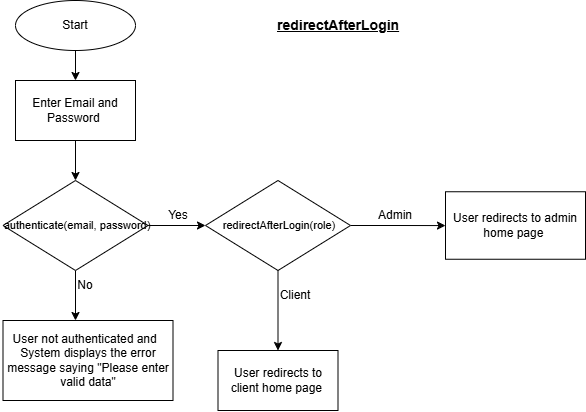

The diagram above was exported from draw.io. Its source (the exported page's mxGraphModel, read from the mxfile embedded in the PNG):
<mxGraphModel dx="852" dy="498" grid="1" gridSize="10" guides="1" tooltips="1" connect="1" arrows="1" fold="1" page="1" pageScale="1" pageWidth="827" pageHeight="1169" math="0" shadow="0">
  <root>
    <mxCell id="WIyWlLk6GJQsqaUBKTNV-0" />
    <mxCell id="WIyWlLk6GJQsqaUBKTNV-1" parent="WIyWlLk6GJQsqaUBKTNV-0" />
    <mxCell id="dvCTu5K_hgBG9zN6fylG-3" edge="1" parent="WIyWlLk6GJQsqaUBKTNV-1" source="dvCTu5K_hgBG9zN6fylG-1" style="edgeStyle=orthogonalEdgeStyle;rounded=0;orthogonalLoop=1;jettySize=auto;html=1;exitX=0.5;exitY=1;exitDx=0;exitDy=0;">
      <mxGeometry relative="1" as="geometry">
        <mxPoint x="240" y="110" as="targetPoint" />
      </mxGeometry>
    </mxCell>
    <mxCell id="dvCTu5K_hgBG9zN6fylG-1" parent="WIyWlLk6GJQsqaUBKTNV-1" style="ellipse;whiteSpace=wrap;html=1;" value="Start" vertex="1">
      <mxGeometry height="50" width="120" x="180" y="30" as="geometry" />
    </mxCell>
    <mxCell id="dvCTu5K_hgBG9zN6fylG-5" edge="1" parent="WIyWlLk6GJQsqaUBKTNV-1" source="dvCTu5K_hgBG9zN6fylG-4" style="edgeStyle=orthogonalEdgeStyle;rounded=0;orthogonalLoop=1;jettySize=auto;html=1;exitX=0.5;exitY=1;exitDx=0;exitDy=0;" target="dvCTu5K_hgBG9zN6fylG-6">
      <mxGeometry relative="1" as="geometry">
        <mxPoint x="240" y="210" as="targetPoint" />
      </mxGeometry>
    </mxCell>
    <mxCell id="dvCTu5K_hgBG9zN6fylG-4" parent="WIyWlLk6GJQsqaUBKTNV-1" style="rounded=0;whiteSpace=wrap;html=1;" value="Enter Email and Password&amp;nbsp;" vertex="1">
      <mxGeometry height="60" width="120" x="180" y="110" as="geometry" />
    </mxCell>
    <mxCell id="dvCTu5K_hgBG9zN6fylG-7" edge="1" parent="WIyWlLk6GJQsqaUBKTNV-1" source="dvCTu5K_hgBG9zN6fylG-6" style="edgeStyle=orthogonalEdgeStyle;rounded=0;orthogonalLoop=1;jettySize=auto;html=1;exitX=1;exitY=0.5;exitDx=0;exitDy=0;">
      <mxGeometry relative="1" as="geometry">
        <mxPoint x="370" y="255" as="targetPoint" />
      </mxGeometry>
    </mxCell>
    <mxCell id="dvCTu5K_hgBG9zN6fylG-8" edge="1" parent="WIyWlLk6GJQsqaUBKTNV-1" source="dvCTu5K_hgBG9zN6fylG-6" style="edgeStyle=orthogonalEdgeStyle;rounded=0;orthogonalLoop=1;jettySize=auto;html=1;exitX=0.5;exitY=1;exitDx=0;exitDy=0;">
      <mxGeometry relative="1" as="geometry">
        <mxPoint x="240" y="350" as="targetPoint" />
      </mxGeometry>
    </mxCell>
    <mxCell id="dvCTu5K_hgBG9zN6fylG-6" parent="WIyWlLk6GJQsqaUBKTNV-1" style="rhombus;whiteSpace=wrap;html=1;" value="&lt;span style=&quot;font-size: 11px; text-align: left; white-space: nowrap;&quot;&gt;&amp;nbsp;authenticate(email, password)&lt;/span&gt;" vertex="1">
      <mxGeometry height="90" width="145" x="167.5" y="210" as="geometry" />
    </mxCell>
    <mxCell id="dvCTu5K_hgBG9zN6fylG-9" parent="WIyWlLk6GJQsqaUBKTNV-1" style="text;html=1;whiteSpace=wrap;strokeColor=none;fillColor=none;align=center;verticalAlign=middle;rounded=0;" value="No" vertex="1">
      <mxGeometry height="30" width="60" x="220" y="300" as="geometry" />
    </mxCell>
    <mxCell id="dvCTu5K_hgBG9zN6fylG-10" parent="WIyWlLk6GJQsqaUBKTNV-1" style="rounded=0;whiteSpace=wrap;html=1;" value="User not authenticated and&amp;nbsp;&amp;nbsp; System displays the error message saying &quot;Please enter valid data&quot;" vertex="1">
      <mxGeometry height="80" width="170" x="167.5" y="350" as="geometry" />
    </mxCell>
    <mxCell id="dvCTu5K_hgBG9zN6fylG-11" parent="WIyWlLk6GJQsqaUBKTNV-1" style="text;html=1;whiteSpace=wrap;strokeColor=none;fillColor=none;align=center;verticalAlign=middle;rounded=0;" value="Yes" vertex="1">
      <mxGeometry height="30" width="60" x="312.5" y="230" as="geometry" />
    </mxCell>
    <mxCell id="dvCTu5K_hgBG9zN6fylG-17" edge="1" parent="WIyWlLk6GJQsqaUBKTNV-1" source="dvCTu5K_hgBG9zN6fylG-14" style="edgeStyle=orthogonalEdgeStyle;rounded=0;orthogonalLoop=1;jettySize=auto;html=1;" target="dvCTu5K_hgBG9zN6fylG-16" value="">
      <mxGeometry relative="1" as="geometry" />
    </mxCell>
    <mxCell id="dvCTu5K_hgBG9zN6fylG-19" edge="1" parent="WIyWlLk6GJQsqaUBKTNV-1" source="dvCTu5K_hgBG9zN6fylG-14" style="edgeStyle=orthogonalEdgeStyle;rounded=0;orthogonalLoop=1;jettySize=auto;html=1;" target="dvCTu5K_hgBG9zN6fylG-18" value="">
      <mxGeometry relative="1" as="geometry" />
    </mxCell>
    <mxCell id="dvCTu5K_hgBG9zN6fylG-14" parent="WIyWlLk6GJQsqaUBKTNV-1" style="rhombus;whiteSpace=wrap;html=1;" value="&lt;span style=&quot;font-size: 11px; text-align: left; white-space: nowrap;&quot;&gt;&amp;nbsp;redirectAfterLogin(role)&lt;/span&gt;" vertex="1">
      <mxGeometry height="90" width="145" x="370" y="210" as="geometry" />
    </mxCell>
    <mxCell id="dvCTu5K_hgBG9zN6fylG-16" parent="WIyWlLk6GJQsqaUBKTNV-1" style="whiteSpace=wrap;html=1;" value="User redirects to admin home page&amp;nbsp;" vertex="1">
      <mxGeometry height="67.5" width="140" x="610" y="221.25" as="geometry" />
    </mxCell>
    <mxCell id="dvCTu5K_hgBG9zN6fylG-18" parent="WIyWlLk6GJQsqaUBKTNV-1" style="whiteSpace=wrap;html=1;" value="User redirects to client home page&amp;nbsp;" vertex="1">
      <mxGeometry height="60" width="120" x="382.5" y="380" as="geometry" />
    </mxCell>
    <mxCell id="dvCTu5K_hgBG9zN6fylG-20" parent="WIyWlLk6GJQsqaUBKTNV-1" style="text;html=1;whiteSpace=wrap;strokeColor=none;fillColor=none;align=center;verticalAlign=middle;rounded=0;" value="Client" vertex="1">
      <mxGeometry height="30" width="60" x="430" y="310" as="geometry" />
    </mxCell>
    <mxCell id="dvCTu5K_hgBG9zN6fylG-23" parent="WIyWlLk6GJQsqaUBKTNV-1" style="text;whiteSpace=wrap;html=1;" value="&lt;b&gt;&lt;font style=&quot;font-size: 14px;&quot;&gt;&lt;u&gt;redirectAfterLogin&lt;/u&gt;&lt;/font&gt;&lt;/b&gt;" vertex="1">
      <mxGeometry height="40" width="130" x="440" y="40" as="geometry" />
    </mxCell>
    <mxCell id="dvCTu5K_hgBG9zN6fylG-24" parent="WIyWlLk6GJQsqaUBKTNV-1" style="text;html=1;whiteSpace=wrap;strokeColor=none;fillColor=none;align=center;verticalAlign=middle;rounded=0;" value="Admin" vertex="1">
      <mxGeometry height="30" width="60" x="530" y="230" as="geometry" />
    </mxCell>
  </root>
</mxGraphModel>